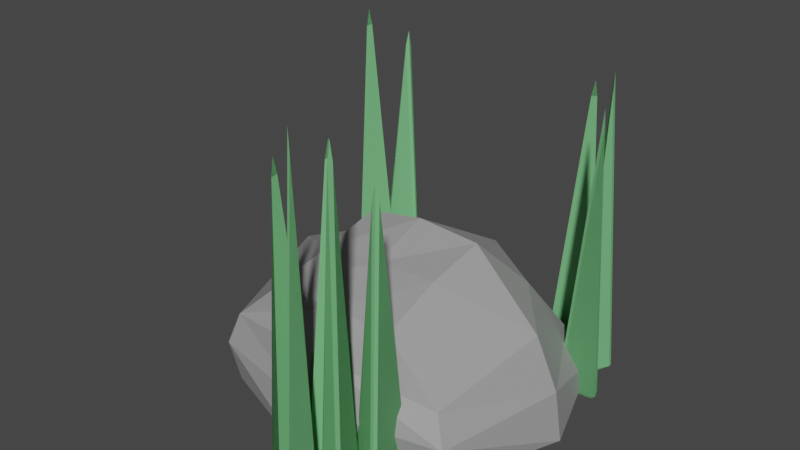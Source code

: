 # Source: rock-small-grassy.blend  (saved by Blender 2.91.10; exported with 4.5.12 LTS)
import bpy
from mathutils import Matrix  # noqa: F401  (used for matrix-valued properties, if any)

bpy.ops.wm.read_factory_settings(use_empty=True)
scene = bpy.context.scene
scene.name = 'Scene'

# ---- collections
col_collection = bpy.data.collections.new('Collection'); scene.collection.children.link(col_collection)

# ---- materials (node trees are filled in below, after node groups)
mat_rock = bpy.data.materials.new('Rock')
mat_rock.use_transparent_shadow = False
mat_grass = bpy.data.materials.new('Grass')
mat_grass.use_transparent_shadow = False

# ---- material node trees
mat_rock.use_nodes = True; mat_rock.node_tree.nodes.clear()
_N = mat_rock.node_tree.nodes; _L = mat_rock.node_tree.links
n0 = _N.new('ShaderNodeBsdfPrincipled'); n0.name = 'Principled BSDF'; n0.location = (10, 300)
n0.distribution = 'GGX'
n0.subsurface_method = 'BURLEY'
n0.inputs[0].default_value = (0.3428, 0.3428, 0.3428, 1.0)
n0.inputs[3].default_value = 1.45
n0.inputs[27].default_value = (0.0, 0.0, 0.0, 1.0)
n0.inputs[28].default_value = 1.0
n1 = _N.new('ShaderNodeOutputMaterial'); n1.name = 'Material Output'; n1.location = (300, 300)
_L.new(n0.outputs[0], n1.inputs[0])
n1.is_active_output = True
mat_grass.use_nodes = True; mat_grass.node_tree.nodes.clear()
_N = mat_grass.node_tree.nodes; _L = mat_grass.node_tree.links
n0 = _N.new('ShaderNodeBsdfPrincipled'); n0.name = 'Principled BSDF'; n0.location = (10, 300)
n0.distribution = 'GGX'
n0.subsurface_method = 'BURLEY'
n0.inputs[0].default_value = (0.1718, 0.504, 0.2058, 1.0)
n0.inputs[3].default_value = 1.45
n0.inputs[27].default_value = (0.0, 0.0, 0.0, 1.0)
n0.inputs[28].default_value = 1.0
n1 = _N.new('ShaderNodeOutputMaterial'); n1.name = 'Material Output'; n1.location = (300, 300)
_L.new(n0.outputs[0], n1.inputs[0])
n1.is_active_output = True

# ---- world
world_world = bpy.data.worlds.new('World'); scene.world = world_world
world_world.use_nodes = True; world_world.node_tree.nodes.clear()
_N = world_world.node_tree.nodes; _L = world_world.node_tree.links
n0 = _N.new('ShaderNodeOutputWorld'); n0.name = 'World Output'; n0.location = (300, 300)
n1 = _N.new('ShaderNodeBackground'); n1.name = 'Background'; n1.location = (10, 300)
n1.inputs[0].default_value = (0.05088, 0.05088, 0.05088, 1.0)
_L.new(n1.outputs[0], n0.inputs[0])
n0.is_active_output = True
world_world.color = (0.05088, 0.05088, 0.05088)
world_world.use_sun_shadow = False
world_world.sun_shadow_jitter_overblur = 0.0

# ---- meshes
me_cube_003 = bpy.data.meshes.new('Cube.003')
me_cube_003.from_pydata([(-0.734, -0.7615, 0.08263), (-0.3861, -0.7388, 1.303), (-0.8854, 0.8854, 0.0), (0.7538, -0.7615, 0.08263), (0.3861, -0.7388, 1.303), (0.7538, 0.7263, 0.08263), (0.3867, 0.006019, 1.645), (-0.7216, -0.7491, 0.8017), (0.524, 0.3297, 1.101), (0.7108, -0.7371, 0.7604), (0.0, 1.0, 0.0), (0.0, -1.0, 0.0), (0.0, -0.9051, 0.98), (0.0, -0.7388, 1.303), (-1.0, 0.0, 0.0), (-0.8924, 0.0, 1.031), (1.0, 0.0, 0.0), (0.8152, -0.006666, 0.9839), (-0.3719, -0.3717, 1.446), (0.3846, -0.3664, 1.521), (0.0, -0.3717, 1.496), (0.0, 0.0, 0.0), (-0.7759, -0.8034, 0.4943), (-0.7851, 0.7683, 0.5155), (0.6319, 0.6082, 0.4756), (0.7957, -0.8034, 0.4943), (0.0, -0.9698, 0.49), (0.0001321, 0.9876, 0.4873), (0.9541, -0.003367, 0.4917), (-0.9657, 3.455e-05, 0.5155), (-0.3571, -0.004492, 1.592), (-0.7399, 0.714, 0.7956), (0.0002642, 0.7524, 0.9746), (-0.0002628, -0.002083, 1.695)], [], [(29, 15, 31, 23), (27, 32, 8, 24), (28, 17, 9, 25), (26, 12, 7, 22), (21, 16, 3, 11), (20, 18, 1, 13), (18, 30, 31, 15), (33, 6, 8, 32), (19, 4, 9, 17), (13, 1, 7, 12), (4, 13, 12, 9), (19, 20, 13, 4), (14, 21, 11, 0), (25, 9, 12, 26), (23, 31, 32, 27), (2, 10, 21, 14), (6, 33, 20, 19), (6, 19, 17, 8), (1, 18, 15, 7), (33, 30, 18, 20), (10, 5, 16, 21), (24, 8, 17, 28), (22, 7, 15, 29), (0, 22, 29, 14), (5, 24, 28, 16), (2, 23, 27, 10), (3, 25, 26, 11), (11, 26, 22, 0), (16, 28, 25, 3), (10, 27, 24, 5), (14, 29, 23, 2), (32, 31, 30, 33)])
_uv = me_cube_003.uv_layers.new(name='UVMap')
_uv.uv.foreach_set('vector', [0.5, 0.125, 0.625, 0.125, 0.625, 0.25, 0.5, 0.25, 0.5, 0.375, 0.625, 0.375, 0.6375, 0.5125, 0.5, 0.5, 0.5, 0.625, 0.625, 0.625, 0.625, 0.75, 0.5, 0.75, 0.5, 0.875, 0.625, 0.875, 0.625, 1.0, 0.5, 1.0, 0.25, 0.625, 0.375, 0.625, 0.375, 0.75, 0.25, 0.75, 0.75, 0.625, 0.8403, 0.625, 0.8403, 0.7153, 0.75, 0.7153, 0.8403, 0.625, 0.8403, 0.5347, 0.875, 0.5, 0.875, 0.625, 0.75, 0.5347, 0.6597, 0.5347, 0.6375, 0.5125, 0.75, 0.5, 0.6597, 0.625, 0.6597, 0.7153, 0.625, 0.75, 0.625, 0.625, 0.75, 0.7153, 0.8403, 0.7153, 0.875, 0.75, 0.75, 0.75, 0.6597, 0.7153, 0.75, 0.7153, 0.75, 0.75, 0.625, 0.75, 0.6597, 0.625, 0.75, 0.625, 0.75, 0.7153, 0.6597, 0.7153, 0.125, 0.625, 0.25, 0.625, 0.25, 0.75, 0.125, 0.75, 0.5, 0.75, 0.625, 0.75, 0.625, 0.875, 0.5, 0.875, 0.5, 0.25, 0.625, 0.25, 0.625, 0.375, 0.5, 0.375, 0.125, 0.5, 0.25, 0.5, 0.25, 0.625, 0.125, 0.625, 0.6597, 0.5347, 0.75, 0.5347, 0.75, 0.625, 0.6597, 0.625, 0.6597, 0.5347, 0.6597, 0.625, 0.625, 0.625, 0.6375, 0.5125, 0.8403, 0.7153, 0.8403, 0.625, 0.875, 0.625, 0.875, 0.75, 0.75, 0.5347, 0.8403, 0.5347, 0.8403, 0.625, 0.75, 0.625, 0.25, 0.5, 0.375, 0.5, 0.375, 0.625, 0.25, 0.625, 0.5, 0.5, 0.6375, 0.5125, 0.625, 0.625, 0.5, 0.625, 0.5, 0.0, 0.625, 0.0, 0.625, 0.125, 0.5, 0.125, 0.375, 0.0, 0.5, 0.0, 0.5, 0.125, 0.375, 0.125, 0.375, 0.5, 0.5, 0.5, 0.5, 0.625, 0.375, 0.625, 0.375, 0.25, 0.5, 0.25, 0.5, 0.375, 0.375, 0.375, 0.375, 0.75, 0.5, 0.75, 0.5, 0.875, 0.375, 0.875, 0.375, 0.875, 0.5, 0.875, 0.5, 1.0, 0.375, 1.0, 0.375, 0.625, 0.5, 0.625, 0.5, 0.75, 0.375, 0.75, 0.375, 0.375, 0.5, 0.375, 0.5, 0.5, 0.375, 0.5, 0.375, 0.125, 0.5, 0.125, 0.5, 0.25, 0.375, 0.25, 0.75, 0.5, 0.875, 0.5, 0.8403, 0.5347, 0.75, 0.5347])
me_cube_003.materials.append(mat_rock)
me_cube_003.use_remesh_fix_poles = True
me_cube_003.use_remesh_preserve_attributes = False
me_cube_003.use_mirror_vertex_groups = False
me_cube_003.update()
me_cube_002 = bpy.data.meshes.new('Cube.002')
me_cube_002.from_pydata([(-0.2104, -0.2151, 0.0), (0.0, 0.0, 2.0), (-0.07301, 0.3501, 0.0), (0.3388, -0.08262, 0.0)], [], [(0, 1, 2), (3, 0, 2, 1), (3, 1, 0), (2, 1, 3), (2, 3, 0)])
_uv = me_cube_002.uv_layers.new(name='UVMap')
_uv.uv.foreach_set('vector', [0.375, 0.0, 0.625, 0.25, 0.375, 0.25, 0.375, 0.75, 0.125, 0.75, 0.375, 0.25, 0.625, 0.75, 0.375, 0.75, 0.625, 1.0, 0.375, 1.0, 0.375, 0.25, 0.625, 0.25, 0.375, 0.75, 0.0, 0.0, 0.0, 0.0, 0.0, 0.0])
me_cube_002.materials.append(mat_grass)
me_cube_002.use_remesh_fix_poles = True
me_cube_002.use_remesh_preserve_attributes = False
me_cube_002.use_mirror_vertex_groups = False
me_cube_002.update()
me_cube_001 = bpy.data.meshes.new('Cube.001')
me_cube_001.from_pydata([(-0.2104, -0.2151, 0.0), (0.0, 0.0, 2.0), (-0.07301, 0.3501, 0.0), (0.3388, -0.08262, 0.0)], [], [(0, 1, 2), (3, 0, 2, 1), (3, 1, 0), (2, 1, 3), (2, 3, 0)])
_uv = me_cube_001.uv_layers.new(name='UVMap')
_uv.uv.foreach_set('vector', [0.375, 0.0, 0.625, 0.25, 0.375, 0.25, 0.375, 0.75, 0.125, 0.75, 0.375, 0.25, 0.625, 0.75, 0.375, 0.75, 0.625, 1.0, 0.375, 1.0, 0.375, 0.25, 0.625, 0.25, 0.375, 0.75, 0.0, 0.0, 0.0, 0.0, 0.0, 0.0])
me_cube_001.materials.append(mat_grass)
me_cube_001.use_remesh_fix_poles = True
me_cube_001.use_remesh_preserve_attributes = False
me_cube_001.use_mirror_vertex_groups = False
me_cube_001.update()
me_cube_008 = bpy.data.meshes.new('Cube.008')
me_cube_008.from_pydata([(-0.2104, -0.2151, 0.0), (0.0, 0.0, 2.0), (-0.07301, 0.3501, 0.0), (0.3388, -0.08262, 0.0)], [], [(0, 1, 2), (3, 0, 2, 1), (3, 1, 0), (2, 1, 3), (2, 3, 0)])
_uv = me_cube_008.uv_layers.new(name='UVMap')
_uv.uv.foreach_set('vector', [0.375, 0.0, 0.625, 0.25, 0.375, 0.25, 0.375, 0.75, 0.125, 0.75, 0.375, 0.25, 0.625, 0.75, 0.375, 0.75, 0.625, 1.0, 0.375, 1.0, 0.375, 0.25, 0.625, 0.25, 0.375, 0.75, 0.0, 0.0, 0.0, 0.0, 0.0, 0.0])
me_cube_008.materials.append(mat_grass)
me_cube_008.use_remesh_fix_poles = True
me_cube_008.use_remesh_preserve_attributes = False
me_cube_008.use_mirror_vertex_groups = False
me_cube_008.update()
me_cube_005 = bpy.data.meshes.new('Cube.005')
me_cube_005.from_pydata([(-0.2104, -0.2151, 0.0), (0.0, 0.0, 2.0), (-0.07301, 0.3501, 0.0), (0.3388, -0.08262, 0.0)], [], [(0, 1, 2), (3, 0, 2, 1), (3, 1, 0), (2, 1, 3), (2, 3, 0)])
_uv = me_cube_005.uv_layers.new(name='UVMap')
_uv.uv.foreach_set('vector', [0.375, 0.0, 0.625, 0.25, 0.375, 0.25, 0.375, 0.75, 0.125, 0.75, 0.375, 0.25, 0.625, 0.75, 0.375, 0.75, 0.625, 1.0, 0.375, 1.0, 0.375, 0.25, 0.625, 0.25, 0.375, 0.75, 0.0, 0.0, 0.0, 0.0, 0.0, 0.0])
me_cube_005.materials.append(mat_grass)
me_cube_005.use_remesh_fix_poles = True
me_cube_005.use_remesh_preserve_attributes = False
me_cube_005.use_mirror_vertex_groups = False
me_cube_005.update()
me_cube_006 = bpy.data.meshes.new('Cube.006')
me_cube_006.from_pydata([(-0.2104, -0.2151, 0.0), (0.0, 0.0, 2.0), (-0.07301, 0.3501, 0.0), (0.3388, -0.08262, 0.0)], [], [(0, 1, 2), (3, 0, 2, 1), (3, 1, 0), (2, 1, 3), (2, 3, 0)])
_uv = me_cube_006.uv_layers.new(name='UVMap')
_uv.uv.foreach_set('vector', [0.375, 0.0, 0.625, 0.25, 0.375, 0.25, 0.375, 0.75, 0.125, 0.75, 0.375, 0.25, 0.625, 0.75, 0.375, 0.75, 0.625, 1.0, 0.375, 1.0, 0.375, 0.25, 0.625, 0.25, 0.375, 0.75, 0.0, 0.0, 0.0, 0.0, 0.0, 0.0])
me_cube_006.materials.append(mat_grass)
me_cube_006.use_remesh_fix_poles = True
me_cube_006.use_remesh_preserve_attributes = False
me_cube_006.use_mirror_vertex_groups = False
me_cube_006.update()
me_cube_009 = bpy.data.meshes.new('Cube.009')
me_cube_009.from_pydata([(-0.2104, -0.2151, 0.0), (0.0, 0.0, 2.0), (-0.07301, 0.3501, 0.0), (0.3388, -0.08262, 0.0)], [], [(0, 1, 2), (3, 0, 2, 1), (3, 1, 0), (2, 1, 3), (2, 3, 0)])
_uv = me_cube_009.uv_layers.new(name='UVMap')
_uv.uv.foreach_set('vector', [0.375, 0.0, 0.625, 0.25, 0.375, 0.25, 0.375, 0.75, 0.125, 0.75, 0.375, 0.25, 0.625, 0.75, 0.375, 0.75, 0.625, 1.0, 0.375, 1.0, 0.375, 0.25, 0.625, 0.25, 0.375, 0.75, 0.0, 0.0, 0.0, 0.0, 0.0, 0.0])
me_cube_009.materials.append(mat_grass)
me_cube_009.use_remesh_fix_poles = True
me_cube_009.use_remesh_preserve_attributes = False
me_cube_009.use_mirror_vertex_groups = False
me_cube_009.update()
me_cube_010 = bpy.data.meshes.new('Cube.010')
me_cube_010.from_pydata([(-0.2104, -0.2151, 0.0), (0.0, 0.0, 2.0), (-0.07301, 0.3501, 0.0), (0.3388, -0.08262, 0.0)], [], [(0, 1, 2), (3, 0, 2, 1), (3, 1, 0), (2, 1, 3), (2, 3, 0)])
_uv = me_cube_010.uv_layers.new(name='UVMap')
_uv.uv.foreach_set('vector', [0.375, 0.0, 0.625, 0.25, 0.375, 0.25, 0.375, 0.75, 0.125, 0.75, 0.375, 0.25, 0.625, 0.75, 0.375, 0.75, 0.625, 1.0, 0.375, 1.0, 0.375, 0.25, 0.625, 0.25, 0.375, 0.75, 0.0, 0.0, 0.0, 0.0, 0.0, 0.0])
me_cube_010.materials.append(mat_grass)
me_cube_010.use_remesh_fix_poles = True
me_cube_010.use_remesh_preserve_attributes = False
me_cube_010.use_mirror_vertex_groups = False
me_cube_010.update()
me_cube_011 = bpy.data.meshes.new('Cube.011')
me_cube_011.from_pydata([(-0.2104, -0.2151, 0.0), (0.0, 0.0, 2.0), (-0.07301, 0.3501, 0.0), (0.3388, -0.08262, 0.0)], [], [(0, 1, 2), (3, 0, 2, 1), (3, 1, 0), (2, 1, 3), (2, 3, 0)])
_uv = me_cube_011.uv_layers.new(name='UVMap')
_uv.uv.foreach_set('vector', [0.375, 0.0, 0.625, 0.25, 0.375, 0.25, 0.375, 0.75, 0.125, 0.75, 0.375, 0.25, 0.625, 0.75, 0.375, 0.75, 0.625, 1.0, 0.375, 1.0, 0.375, 0.25, 0.625, 0.25, 0.375, 0.75, 0.0, 0.0, 0.0, 0.0, 0.0, 0.0])
me_cube_011.materials.append(mat_grass)
me_cube_011.use_remesh_fix_poles = True
me_cube_011.use_remesh_preserve_attributes = False
me_cube_011.use_mirror_vertex_groups = False
me_cube_011.update()
me_cube_004 = bpy.data.meshes.new('Cube.004')
me_cube_004.from_pydata([(-0.2104, -0.2151, 0.0), (0.0, 0.0, 2.0), (-0.07301, 0.3501, 0.0), (0.3388, -0.08262, 0.0)], [], [(0, 1, 2), (3, 0, 2, 1), (3, 1, 0), (2, 1, 3), (2, 3, 0)])
_uv = me_cube_004.uv_layers.new(name='UVMap')
_uv.uv.foreach_set('vector', [0.375, 0.0, 0.625, 0.25, 0.375, 0.25, 0.375, 0.75, 0.125, 0.75, 0.375, 0.25, 0.625, 0.75, 0.375, 0.75, 0.625, 1.0, 0.375, 1.0, 0.375, 0.25, 0.625, 0.25, 0.375, 0.75, 0.0, 0.0, 0.0, 0.0, 0.0, 0.0])
me_cube_004.materials.append(mat_grass)
me_cube_004.use_remesh_fix_poles = True
me_cube_004.use_remesh_preserve_attributes = False
me_cube_004.use_mirror_vertex_groups = False
me_cube_004.update()
me_cube_007 = bpy.data.meshes.new('Cube.007')
me_cube_007.from_pydata([(-0.2104, -0.2151, 0.0), (0.0, 0.0, 2.0), (-0.07301, 0.3501, 0.0), (0.3388, -0.08262, 0.0)], [], [(0, 1, 2), (3, 0, 2, 1), (3, 1, 0), (2, 1, 3), (2, 3, 0)])
_uv = me_cube_007.uv_layers.new(name='UVMap')
_uv.uv.foreach_set('vector', [0.375, 0.0, 0.625, 0.25, 0.375, 0.25, 0.375, 0.75, 0.125, 0.75, 0.375, 0.25, 0.625, 0.75, 0.375, 0.75, 0.625, 1.0, 0.375, 1.0, 0.375, 0.25, 0.625, 0.25, 0.375, 0.75, 0.0, 0.0, 0.0, 0.0, 0.0, 0.0])
me_cube_007.materials.append(mat_grass)
me_cube_007.use_remesh_fix_poles = True
me_cube_007.use_remesh_preserve_attributes = False
me_cube_007.use_mirror_vertex_groups = False
me_cube_007.update()

# ---- objects
ob_rock_small = bpy.data.objects.new('rock-small', me_cube_003)
ob_cube = bpy.data.objects.new('Cube', me_cube_002)
ob_cube_002 = bpy.data.objects.new('Cube.002', me_cube_001)
ob_cube_003 = bpy.data.objects.new('Cube.003', me_cube_008)
ob_cube_004 = bpy.data.objects.new('Cube.004', me_cube_005)
ob_cube_005 = bpy.data.objects.new('Cube.005', me_cube_006)
ob_cube_006 = bpy.data.objects.new('Cube.006', me_cube_009)
ob_cube_007 = bpy.data.objects.new('Cube.007', me_cube_010)
ob_cube_008 = bpy.data.objects.new('Cube.008', me_cube_011)
ob_cube_001 = bpy.data.objects.new('Cube.001', me_cube_004)
ob_cube_009 = bpy.data.objects.new('Cube.009', me_cube_007)

# ---- transforms, parenting, visibility, modifiers, constraints
ob_rock_small.location = (0.0, 0.0, 0.0)
ob_rock_small.scale = (1.0, 1.0, 0.622)
ob_rock_small.lineart.crease_threshold = 0.0
ob_cube.location = (0.01101, -1.116, 0.0)
ob_cube.rotation_euler = (0.0, -0.0, -0.8286)
ob_cube.scale = (0.4878, 0.4878, 0.9771)
ob_cube.lineart.crease_threshold = 0.0
_m = ob_cube.modifiers.new('Bevel', 'BEVEL')
_m.width = 0.07
_m.width_pct = 0.07
_m.segments = 2
_m.limit_method = 'NONE'
ob_cube_002.location = (0.5292, 0.9041, 0.0)
ob_cube_002.rotation_euler = (0.0, -0.0, -2.226)
ob_cube_002.scale = (0.4878, 0.4878, 0.9398)
ob_cube_002.lineart.crease_threshold = 0.0
_m = ob_cube_002.modifiers.new('Bevel', 'BEVEL')
_m.width = 0.07
_m.width_pct = 0.07
_m.segments = 2
_m.limit_method = 'NONE'
ob_cube_003.location = (0.2024, -0.933, 0.0)
ob_cube_003.rotation_euler = (0.0, 0.0, -1.889)
ob_cube_003.scale = (0.4878, 0.4878, 1.022)
ob_cube_003.lineart.crease_threshold = 0.0
_m = ob_cube_003.modifiers.new('Bevel', 'BEVEL')
_m.width = 0.07
_m.width_pct = 0.07
_m.segments = 2
_m.limit_method = 'NONE'
ob_cube_004.location = (0.7337, 0.7504, 0.0)
ob_cube_004.rotation_euler = (0.0, -0.0, 2.998)
ob_cube_004.scale = (0.4878, 0.4878, 1.015)
ob_cube_004.lineart.crease_threshold = 0.0
_m = ob_cube_004.modifiers.new('Bevel', 'BEVEL')
_m.width = 0.07
_m.width_pct = 0.07
_m.segments = 2
_m.limit_method = 'NONE'
ob_cube_005.location = (0.8051, 0.5178, 0.0)
ob_cube_005.rotation_euler = (0.0, 0.0, -0.1581)
ob_cube_005.scale = (0.4878, 0.4878, 0.9462)
ob_cube_005.lineart.crease_threshold = 0.0
_m = ob_cube_005.modifiers.new('Bevel', 'BEVEL')
_m.width = 0.07
_m.width_pct = 0.07
_m.segments = 2
_m.limit_method = 'NONE'
ob_cube_006.location = (0.4609, -0.9106, 0.0)
ob_cube_006.rotation_euler = (0.0, -0.0, -5.018)
ob_cube_006.scale = (0.4878, 0.4878, 0.9359)
ob_cube_006.lineart.crease_threshold = 0.0
_m = ob_cube_006.modifiers.new('Bevel', 'BEVEL')
_m.width = 0.07
_m.width_pct = 0.07
_m.segments = 2
_m.limit_method = 'NONE'
ob_cube_007.location = (0.3496, -1.084, 0.0)
ob_cube_007.rotation_euler = (0.0, -0.0, 1.464)
ob_cube_007.scale = (0.3368, 0.3368, 1.063)
ob_cube_007.lineart.crease_threshold = 0.0
_m = ob_cube_007.modifiers.new('Bevel', 'BEVEL')
_m.width = 0.07
_m.width_pct = 0.07
_m.segments = 2
_m.limit_method = 'NONE'
ob_cube_008.location = (0.1996, -1.195, 0.0)
ob_cube_008.rotation_euler = (0.0, -0.0, 0.08744)
ob_cube_008.scale = (0.3368, 0.3368, 1.094)
ob_cube_008.lineart.crease_threshold = 0.0
_m = ob_cube_008.modifiers.new('Bevel', 'BEVEL')
_m.width = 0.07
_m.width_pct = 0.07
_m.segments = 2
_m.limit_method = 'NONE'
ob_cube_001.location = (-1.036, 0.7557, 5.96e-08)
ob_cube_001.rotation_euler = (0.0, 0.0, -1.136)
ob_cube_001.scale = (0.4878, 0.4878, 1.022)
ob_cube_001.lineart.crease_threshold = 0.0
_m = ob_cube_001.modifiers.new('Bevel', 'BEVEL')
_m.width = 0.07
_m.width_pct = 0.07
_m.segments = 2
_m.limit_method = 'NONE'
ob_cube_009.location = (-0.8628, 0.9488, 5.96e-08)
ob_cube_009.rotation_euler = (0.0, -0.0, -4.265)
ob_cube_009.scale = (0.4878, 0.4878, 0.9359)
ob_cube_009.lineart.crease_threshold = 0.0
_m = ob_cube_009.modifiers.new('Bevel', 'BEVEL')
_m.width = 0.07
_m.width_pct = 0.07
_m.segments = 2
_m.limit_method = 'NONE'

# ---- collection membership
col_collection.objects.link(ob_rock_small)
col_collection.objects.link(ob_cube)
col_collection.objects.link(ob_cube_002)
col_collection.objects.link(ob_cube_003)
col_collection.objects.link(ob_cube_004)
col_collection.objects.link(ob_cube_005)
col_collection.objects.link(ob_cube_006)
col_collection.objects.link(ob_cube_007)
col_collection.objects.link(ob_cube_008)
col_collection.objects.link(ob_cube_001)
col_collection.objects.link(ob_cube_009)

# ---- scene / render settings (as saved in the file)
scene.frame_start = 1; scene.frame_end = 250; scene.frame_set(1)
scene.render.engine = 'BLENDER_EEVEE_NEXT'
scene.cycles.use_denoising = False
scene.cycles.samples = 128
scene.cycles.sampling_pattern = 'TABULATED_SOBOL'
scene.cycles.use_adaptive_sampling = False
scene.cycles.use_light_tree = False
scene.view_settings.view_transform = 'Filmic'
bpy.context.view_layer.update()

# ---- added for rendering (the .blend has no active camera and no usable light): camera, sun
cam_auto = bpy.data.cameras.new('AutoCamera')
cam_auto.lens = 50.0
cam_auto.sensor_width = 36.0
cam_auto.clip_end = 1000.0
ob_auto_camera = bpy.data.objects.new('AutoCamera', cam_auto)
scene.collection.objects.link(ob_auto_camera)
ob_auto_camera.location = (3.4685, -4.34251, 3.85546)
ob_auto_camera.rotation_euler = (1.09748, -7.21219e-08, 0.694738)
scene.camera = ob_auto_camera
light_auto_sun = bpy.data.lights.new('AutoSun', 'SUN')
light_auto_sun.energy = 3.0
light_auto_sun.angle = 0.0523599
ob_auto_sun = bpy.data.objects.new('AutoSun', light_auto_sun)
scene.collection.objects.link(ob_auto_sun)
ob_auto_sun.rotation_euler = (0.872665, 0.174533, 0.523599)
bpy.context.view_layer.update()
